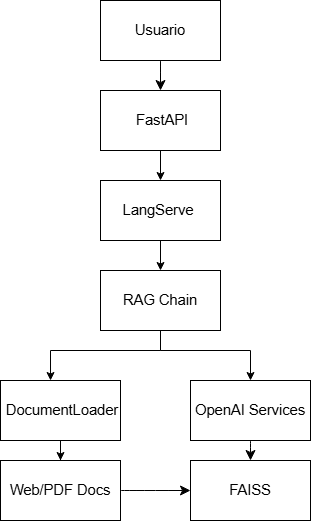

The diagram above was exported from draw.io. Its source (the exported page's mxGraphModel, read from the mxfile embedded in the PNG):
<mxGraphModel dx="894" dy="794" grid="1" gridSize="10" guides="1" tooltips="1" connect="1" arrows="1" fold="1" page="1" pageScale="1" pageWidth="827" pageHeight="1169" math="0" shadow="0">
  <root>
    <mxCell id="0" />
    <mxCell id="1" parent="0" />
    <mxCell id="tbOKwtOugRjFPHO5KF4i-8" edge="1" parent="1" source="tbOKwtOugRjFPHO5KF4i-1" style="edgeStyle=orthogonalEdgeStyle;rounded=0;orthogonalLoop=1;jettySize=auto;html=1;exitX=0.5;exitY=1;exitDx=0;exitDy=0;" target="tbOKwtOugRjFPHO5KF4i-2">
      <mxGeometry relative="1" as="geometry" />
    </mxCell>
    <mxCell id="tbOKwtOugRjFPHO5KF4i-1" parent="1" style="rounded=0;whiteSpace=wrap;html=1;" value="&lt;span id=&quot;docs-internal-guid-ec301fbc-7fff-349b-9151-8c55f62d78d0&quot;&gt;&lt;span style=&quot;font-size: 11pt; font-family: Arial, sans-serif; background-color: transparent; font-variant-numeric: normal; font-variant-east-asian: normal; font-variant-alternates: normal; font-variant-position: normal; font-variant-emoji: normal; vertical-align: baseline; white-space-collapse: preserve;&quot;&gt;&amp;nbsp;FastAPI&lt;/span&gt;&lt;/span&gt;" vertex="1">
      <mxGeometry height="60" width="120" x="280" y="110" as="geometry" />
    </mxCell>
    <mxCell id="tbOKwtOugRjFPHO5KF4i-9" edge="1" parent="1" source="tbOKwtOugRjFPHO5KF4i-2" style="edgeStyle=orthogonalEdgeStyle;rounded=0;orthogonalLoop=1;jettySize=auto;html=1;exitX=0.5;exitY=1;exitDx=0;exitDy=0;entryX=0.5;entryY=0;entryDx=0;entryDy=0;" target="tbOKwtOugRjFPHO5KF4i-3">
      <mxGeometry relative="1" as="geometry" />
    </mxCell>
    <mxCell id="tbOKwtOugRjFPHO5KF4i-2" parent="1" style="rounded=0;whiteSpace=wrap;html=1;" value="&lt;span id=&quot;docs-internal-guid-fdcf919b-7fff-e34a-39cf-ab6cc9023721&quot;&gt;&lt;span style=&quot;font-size: 11pt; font-family: Arial, sans-serif; background-color: transparent; font-variant-numeric: normal; font-variant-east-asian: normal; font-variant-alternates: normal; font-variant-position: normal; font-variant-emoji: normal; vertical-align: baseline; white-space-collapse: preserve;&quot;&gt;LangServe &lt;/span&gt;&lt;/span&gt;" vertex="1">
      <mxGeometry height="60" width="120" x="280" y="200" as="geometry" />
    </mxCell>
    <mxCell id="tbOKwtOugRjFPHO5KF4i-10" edge="1" parent="1" source="tbOKwtOugRjFPHO5KF4i-3" style="edgeStyle=orthogonalEdgeStyle;rounded=0;orthogonalLoop=1;jettySize=auto;html=1;exitX=0.5;exitY=1;exitDx=0;exitDy=0;entryX=0.417;entryY=0;entryDx=0;entryDy=0;entryPerimeter=0;" target="tbOKwtOugRjFPHO5KF4i-5">
      <mxGeometry relative="1" as="geometry">
        <Array as="points">
          <mxPoint x="340" y="370" />
          <mxPoint x="230" y="370" />
        </Array>
      </mxGeometry>
    </mxCell>
    <mxCell id="tbOKwtOugRjFPHO5KF4i-11" edge="1" parent="1" source="tbOKwtOugRjFPHO5KF4i-3" style="edgeStyle=orthogonalEdgeStyle;rounded=0;orthogonalLoop=1;jettySize=auto;html=1;exitX=0.5;exitY=1;exitDx=0;exitDy=0;entryX=0.5;entryY=0;entryDx=0;entryDy=0;" target="tbOKwtOugRjFPHO5KF4i-4">
      <mxGeometry relative="1" as="geometry">
        <Array as="points">
          <mxPoint x="340" y="370" />
          <mxPoint x="430" y="370" />
        </Array>
      </mxGeometry>
    </mxCell>
    <mxCell id="tbOKwtOugRjFPHO5KF4i-3" parent="1" style="rounded=0;whiteSpace=wrap;html=1;" value="&lt;span id=&quot;docs-internal-guid-d1a2b6b5-7fff-0207-d078-311aebfcaea2&quot;&gt;&lt;span style=&quot;font-size: 11pt; font-family: Arial, sans-serif; background-color: transparent; font-variant-numeric: normal; font-variant-east-asian: normal; font-variant-alternates: normal; font-variant-position: normal; font-variant-emoji: normal; vertical-align: baseline; white-space-collapse: preserve;&quot;&gt;RAG Chain&lt;/span&gt;&lt;/span&gt;" vertex="1">
      <mxGeometry height="60" width="120" x="280" y="290" as="geometry" />
    </mxCell>
    <mxCell id="6ODBiqsdkYCo6Thea2FL-16" edge="1" parent="1" source="tbOKwtOugRjFPHO5KF4i-4" style="edgeStyle=none;curved=1;rounded=0;orthogonalLoop=1;jettySize=auto;html=1;exitX=0.5;exitY=1;exitDx=0;exitDy=0;entryX=0.5;entryY=0;entryDx=0;entryDy=0;fontSize=12;startSize=8;endSize=8;" target="6ODBiqsdkYCo6Thea2FL-14">
      <mxGeometry relative="1" as="geometry" />
    </mxCell>
    <mxCell id="tbOKwtOugRjFPHO5KF4i-4" parent="1" style="rounded=0;whiteSpace=wrap;html=1;" value="&lt;span id=&quot;docs-internal-guid-034c1666-7fff-4011-b72f-23e21fbf6699&quot;&gt;&lt;span style=&quot;font-size: 11pt; font-family: Arial, sans-serif; background-color: transparent; font-variant-numeric: normal; font-variant-east-asian: normal; font-variant-alternates: normal; font-variant-position: normal; font-variant-emoji: normal; vertical-align: baseline; white-space-collapse: preserve;&quot;&gt;OpenAI Services&lt;/span&gt;&lt;/span&gt;" vertex="1">
      <mxGeometry height="60" width="120" x="370" y="400" as="geometry" />
    </mxCell>
    <mxCell id="tbOKwtOugRjFPHO5KF4i-12" edge="1" parent="1" source="tbOKwtOugRjFPHO5KF4i-5" style="edgeStyle=orthogonalEdgeStyle;rounded=0;orthogonalLoop=1;jettySize=auto;html=1;exitX=0.5;exitY=1;exitDx=0;exitDy=0;" target="tbOKwtOugRjFPHO5KF4i-6">
      <mxGeometry relative="1" as="geometry" />
    </mxCell>
    <mxCell id="tbOKwtOugRjFPHO5KF4i-5" parent="1" style="rounded=0;whiteSpace=wrap;html=1;" value="&lt;span id=&quot;docs-internal-guid-d60a7660-7fff-2c3b-9460-91182b558d2a&quot;&gt;&lt;span style=&quot;font-size: 11pt; font-family: Arial, sans-serif; background-color: transparent; font-variant-numeric: normal; font-variant-east-asian: normal; font-variant-alternates: normal; font-variant-position: normal; font-variant-emoji: normal; vertical-align: baseline; white-space-collapse: preserve;&quot;&gt;&amp;nbsp;DocumentLoader&lt;/span&gt;&lt;/span&gt;" vertex="1">
      <mxGeometry height="60" width="120" x="180" y="400" as="geometry" />
    </mxCell>
    <mxCell id="6ODBiqsdkYCo6Thea2FL-17" edge="1" parent="1" source="tbOKwtOugRjFPHO5KF4i-6" style="edgeStyle=none;curved=1;rounded=0;orthogonalLoop=1;jettySize=auto;html=1;exitX=1;exitY=0.5;exitDx=0;exitDy=0;entryX=0;entryY=0.5;entryDx=0;entryDy=0;fontSize=12;startSize=8;endSize=8;" target="6ODBiqsdkYCo6Thea2FL-14">
      <mxGeometry relative="1" as="geometry" />
    </mxCell>
    <mxCell id="tbOKwtOugRjFPHO5KF4i-6" parent="1" style="rounded=0;whiteSpace=wrap;html=1;" value="&lt;span id=&quot;docs-internal-guid-9366930b-7fff-6400-1009-a5acf0e633db&quot;&gt;&lt;span style=&quot;font-size: 11pt; font-family: Arial, sans-serif; background-color: transparent; font-variant-numeric: normal; font-variant-east-asian: normal; font-variant-alternates: normal; font-variant-position: normal; font-variant-emoji: normal; vertical-align: baseline; white-space-collapse: preserve;&quot;&gt;Web/PDF Docs&lt;/span&gt;&lt;/span&gt;" vertex="1">
      <mxGeometry height="60" width="120" x="180" y="480" as="geometry" />
    </mxCell>
    <mxCell id="6ODBiqsdkYCo6Thea2FL-2" edge="1" parent="1" source="6ODBiqsdkYCo6Thea2FL-1" style="edgeStyle=none;curved=1;rounded=0;orthogonalLoop=1;jettySize=auto;html=1;exitX=0.5;exitY=1;exitDx=0;exitDy=0;entryX=0.5;entryY=0;entryDx=0;entryDy=0;fontSize=12;startSize=8;endSize=8;" target="tbOKwtOugRjFPHO5KF4i-1">
      <mxGeometry relative="1" as="geometry" />
    </mxCell>
    <mxCell id="6ODBiqsdkYCo6Thea2FL-1" parent="1" style="rounded=0;whiteSpace=wrap;html=1;" value="&lt;span id=&quot;docs-internal-guid-ec301fbc-7fff-349b-9151-8c55f62d78d0&quot;&gt;&lt;span style=&quot;font-size: 11pt; font-family: Arial, sans-serif; background-color: transparent; font-variant-numeric: normal; font-variant-east-asian: normal; font-variant-alternates: normal; font-variant-position: normal; font-variant-emoji: normal; vertical-align: baseline; white-space-collapse: preserve;&quot;&gt;Usuario&lt;/span&gt;&lt;/span&gt;" vertex="1">
      <mxGeometry height="60" width="120" x="280" y="20" as="geometry" />
    </mxCell>
    <mxCell id="6ODBiqsdkYCo6Thea2FL-14" parent="1" style="rounded=0;whiteSpace=wrap;html=1;" value="&lt;span id=&quot;docs-internal-guid-9366930b-7fff-6400-1009-a5acf0e633db&quot;&gt;&lt;span style=&quot;font-size: 11pt; font-family: Arial, sans-serif; background-color: transparent; font-variant-numeric: normal; font-variant-east-asian: normal; font-variant-alternates: normal; font-variant-position: normal; font-variant-emoji: normal; vertical-align: baseline; white-space-collapse: preserve;&quot;&gt;FAISS&lt;/span&gt;&lt;/span&gt;" vertex="1">
      <mxGeometry height="60" width="120" x="370" y="480" as="geometry" />
    </mxCell>
  </root>
</mxGraphModel>